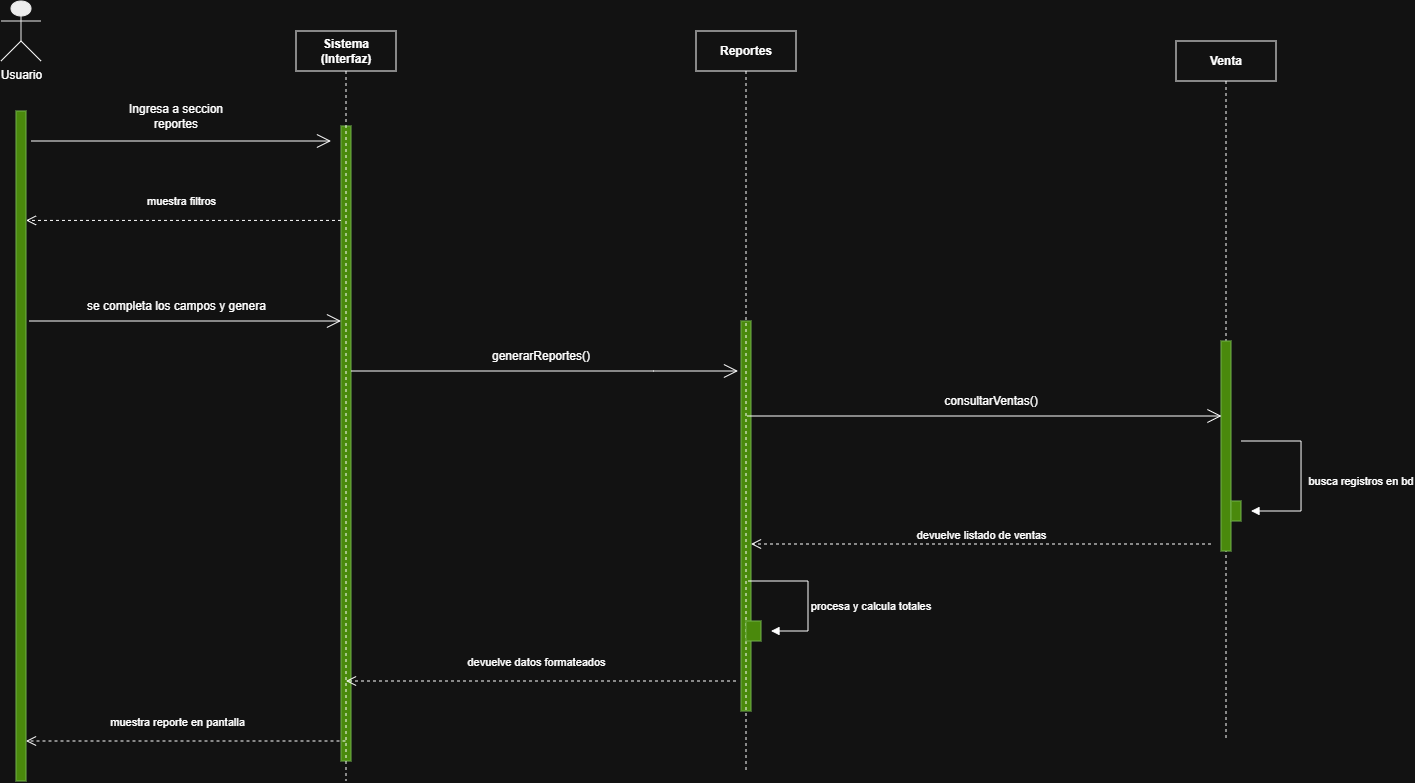

The diagram above was exported from draw.io. Its source (the exported page's mxGraphModel, read from the mxfile embedded in the PNG):
<mxGraphModel dx="709" dy="398" grid="1" gridSize="10" guides="1" tooltips="1" connect="1" arrows="1" fold="1" page="1" pageScale="1" pageWidth="827" pageHeight="1169" math="0" shadow="0">
  <root>
    <mxCell id="0" />
    <mxCell id="1" parent="0" />
    <mxCell id="EoGEAs0LGEnWrfBRZ3x2-1" parent="1" style="shape=umlActor;fillColor=#000000;strokeColor=#000000;verticalLabelPosition=bottom;verticalAlign=top;html=1;" value="Usuario" vertex="1">
      <mxGeometry height="60" width="40" x="20" y="10" as="geometry" />
    </mxCell>
    <mxCell id="EoGEAs0LGEnWrfBRZ3x2-2" parent="1" style="html=1;points=[[0,0,0,0,5],[0,1,0,0,-5],[1,0,0,0,5],[1,1,0,0,-5]];perimeter=orthogonalPerimeter;outlineConnect=0;targetShapes=umlLifeline;portConstraint=eastwest;newEdgeStyle={&quot;curved&quot;:0,&quot;rounded&quot;:0};fillColor=#60a917;fontColor=#ffffff;strokeColor=#2D7600;" value="" vertex="1">
      <mxGeometry height="670" width="10" x="35" y="120" as="geometry" />
    </mxCell>
    <mxCell id="EoGEAs0LGEnWrfBRZ3x2-3" parent="1" style="html=1;points=[[0,0,0,0,5],[0,1,0,0,-5],[1,0,0,0,5],[1,1,0,0,-5]];perimeter=orthogonalPerimeter;outlineConnect=0;targetShapes=umlLifeline;portConstraint=eastwest;newEdgeStyle={&quot;curved&quot;:0,&quot;rounded&quot;:0};labelBackgroundColor=none;labelBorderColor=none;textShadow=0;fillStyle=auto;fillColor=#60a917;fontColor=#ffffff;strokeColor=#2D7600;" value="" vertex="1">
      <mxGeometry height="635" width="10" x="360" y="135" as="geometry" />
    </mxCell>
    <mxCell id="EoGEAs0LGEnWrfBRZ3x2-4" parent="1" style="html=1;points=[[0,0,0,0,5],[0,1,0,0,-5],[1,0,0,0,5],[1,1,0,0,-5]];perimeter=orthogonalPerimeter;outlineConnect=0;targetShapes=umlLifeline;portConstraint=eastwest;newEdgeStyle={&quot;curved&quot;:0,&quot;rounded&quot;:0};fillColor=#60a917;fontColor=#ffffff;strokeColor=#2D7600;" value="" vertex="1">
      <mxGeometry height="390" width="10" x="760" y="330" as="geometry" />
    </mxCell>
    <mxCell id="EoGEAs0LGEnWrfBRZ3x2-5" edge="1" parent="1" style="endArrow=open;endFill=1;endSize=12;html=1;rounded=0;" value="">
      <mxGeometry relative="1" width="160" as="geometry">
        <mxPoint x="50" y="150" as="sourcePoint" />
        <mxPoint x="350" y="150" as="targetPoint" />
      </mxGeometry>
    </mxCell>
    <mxCell id="EoGEAs0LGEnWrfBRZ3x2-6" parent="1" style="text;html=1;whiteSpace=wrap;strokeColor=none;fillColor=none;align=center;verticalAlign=middle;rounded=0;" value="Ingresa a seccion reportes" vertex="1">
      <mxGeometry height="30" width="130" x="130" y="110" as="geometry" />
    </mxCell>
    <mxCell id="EoGEAs0LGEnWrfBRZ3x2-7" edge="1" parent="1" style="endArrow=open;endFill=1;endSize=12;html=1;rounded=0;" value="">
      <mxGeometry relative="1" width="160" as="geometry">
        <Array as="points">
          <mxPoint x="672.5" y="380" />
        </Array>
        <mxPoint x="370" y="380" as="sourcePoint" />
        <mxPoint x="757" y="380" as="targetPoint" />
      </mxGeometry>
    </mxCell>
    <mxCell id="EoGEAs0LGEnWrfBRZ3x2-8" parent="1" style="text;html=1;whiteSpace=wrap;strokeColor=none;fillColor=none;align=center;verticalAlign=middle;rounded=0;" value="generarReportes()" vertex="1">
      <mxGeometry height="30" width="60" x="530" y="350" as="geometry" />
    </mxCell>
    <mxCell id="EoGEAs0LGEnWrfBRZ3x2-13" parent="1" style="shape=umlLifeline;perimeter=lifelinePerimeter;whiteSpace=wrap;html=1;container=1;dropTarget=0;collapsible=0;recursiveResize=0;outlineConnect=0;portConstraint=eastwest;newEdgeStyle={&quot;curved&quot;:0,&quot;rounded&quot;:0};" value="&lt;span style=&quot;font-weight: 700;&quot;&gt;Sistema (Interfaz)&lt;/span&gt;" vertex="1">
      <mxGeometry height="750" width="100" x="315" y="40" as="geometry" />
    </mxCell>
    <mxCell id="EoGEAs0LGEnWrfBRZ3x2-14" parent="1" style="shape=umlLifeline;perimeter=lifelinePerimeter;whiteSpace=wrap;html=1;container=1;dropTarget=0;collapsible=0;recursiveResize=0;outlineConnect=0;portConstraint=eastwest;newEdgeStyle={&quot;curved&quot;:0,&quot;rounded&quot;:0};" value="&lt;span style=&quot;font-weight: 700;&quot;&gt;Reportes&lt;/span&gt;" vertex="1">
      <mxGeometry height="740" width="100" x="715" y="40" as="geometry" />
    </mxCell>
    <mxCell id="EoGEAs0LGEnWrfBRZ3x2-15" parent="EoGEAs0LGEnWrfBRZ3x2-14" style="html=1;points=[[0,0,0,0,5],[0,1,0,0,-5],[1,0,0,0,5],[1,1,0,0,-5]];perimeter=orthogonalPerimeter;outlineConnect=0;targetShapes=umlLifeline;portConstraint=eastwest;newEdgeStyle={&quot;curved&quot;:0,&quot;rounded&quot;:0};fillColor=#60a917;fontColor=#ffffff;strokeColor=#2D7600;" value="" vertex="1">
      <mxGeometry height="20" width="15" x="50" y="590" as="geometry" />
    </mxCell>
    <mxCell id="EoGEAs0LGEnWrfBRZ3x2-16" parent="1" style="shape=umlLifeline;perimeter=lifelinePerimeter;whiteSpace=wrap;html=1;container=1;dropTarget=0;collapsible=0;recursiveResize=0;outlineConnect=0;portConstraint=eastwest;newEdgeStyle={&quot;curved&quot;:0,&quot;rounded&quot;:0};" value="&lt;span style=&quot;font-weight: 700;&quot;&gt;Venta&lt;/span&gt;" vertex="1">
      <mxGeometry height="700" width="100" x="1195" y="50" as="geometry" />
    </mxCell>
    <mxCell id="EoGEAs0LGEnWrfBRZ3x2-17" parent="EoGEAs0LGEnWrfBRZ3x2-16" style="html=1;points=[[0,0,0,0,5],[0,1,0,0,-5],[1,0,0,0,5],[1,1,0,0,-5]];perimeter=orthogonalPerimeter;outlineConnect=0;targetShapes=umlLifeline;portConstraint=eastwest;newEdgeStyle={&quot;curved&quot;:0,&quot;rounded&quot;:0};fillColor=#60a917;fontColor=#ffffff;strokeColor=#2D7600;" value="" vertex="1">
      <mxGeometry height="210" width="10" x="45" y="300" as="geometry" />
    </mxCell>
    <mxCell id="EoGEAs0LGEnWrfBRZ3x2-18" parent="EoGEAs0LGEnWrfBRZ3x2-16" style="html=1;points=[[0,0,0,0,5],[0,1,0,0,-5],[1,0,0,0,5],[1,1,0,0,-5]];perimeter=orthogonalPerimeter;outlineConnect=0;targetShapes=umlLifeline;portConstraint=eastwest;newEdgeStyle={&quot;curved&quot;:0,&quot;rounded&quot;:0};fillColor=#60a917;fontColor=#ffffff;strokeColor=#2D7600;" value="" vertex="1">
      <mxGeometry height="20" width="10" x="55" y="460" as="geometry" />
    </mxCell>
    <mxCell id="EoGEAs0LGEnWrfBRZ3x2-19" edge="1" parent="1" style="html=1;align=left;spacingLeft=2;endArrow=block;rounded=0;edgeStyle=orthogonalEdgeStyle;curved=0;rounded=0;" value="">
      <mxGeometry relative="1" x="0.1429" y="60" as="geometry">
        <mxPoint as="offset" />
        <Array as="points">
          <mxPoint x="1320" y="450" />
          <mxPoint x="1320" y="520" />
        </Array>
        <mxPoint x="1260" y="450" as="sourcePoint" />
        <mxPoint x="1270" y="520" as="targetPoint" />
      </mxGeometry>
    </mxCell>
    <mxCell id="EoGEAs0LGEnWrfBRZ3x2-20" edge="1" parent="1" style="html=1;align=left;spacingLeft=2;endArrow=block;rounded=0;edgeStyle=orthogonalEdgeStyle;curved=0;rounded=0;" value="">
      <mxGeometry relative="1" x="0.1429" y="60" as="geometry">
        <mxPoint as="offset" />
        <Array as="points">
          <mxPoint x="827" y="590" />
          <mxPoint x="827" y="640" />
        </Array>
        <mxPoint x="767" y="590" as="sourcePoint" />
        <mxPoint x="790" y="640" as="targetPoint" />
      </mxGeometry>
    </mxCell>
    <mxCell id="EoGEAs0LGEnWrfBRZ3x2-21" parent="1" style="text;html=1;whiteSpace=wrap;strokeColor=none;fillColor=none;align=center;verticalAlign=middle;rounded=0;" value="&lt;span style=&quot;font-size: 11px; text-align: left; white-space: nowrap;&quot;&gt;procesa y calcula totales&lt;/span&gt;" vertex="1">
      <mxGeometry height="30" width="60" x="860" y="600" as="geometry" />
    </mxCell>
    <mxCell id="EoGEAs0LGEnWrfBRZ3x2-22" edge="1" parent="1" style="html=1;verticalAlign=bottom;endArrow=open;dashed=1;endSize=8;curved=0;rounded=0;" value="muestra filtros">
      <mxGeometry relative="1" x="0.0159" y="-10" as="geometry">
        <mxPoint as="offset" />
        <mxPoint x="360" y="229.41" as="sourcePoint" />
        <mxPoint x="45" y="229.41" as="targetPoint" />
      </mxGeometry>
    </mxCell>
    <mxCell id="EoGEAs0LGEnWrfBRZ3x2-23" edge="1" parent="1" style="endArrow=open;endFill=1;endSize=12;html=1;rounded=0;" value="">
      <mxGeometry relative="1" width="160" as="geometry">
        <mxPoint x="48" y="330" as="sourcePoint" />
        <mxPoint x="360" y="330" as="targetPoint" />
      </mxGeometry>
    </mxCell>
    <mxCell id="EoGEAs0LGEnWrfBRZ3x2-24" parent="1" style="text;html=1;whiteSpace=wrap;strokeColor=none;fillColor=none;align=center;verticalAlign=middle;rounded=0;" value="se completa los campos y genera" vertex="1">
      <mxGeometry height="30" width="185" x="102.5" y="300" as="geometry" />
    </mxCell>
    <mxCell id="EoGEAs0LGEnWrfBRZ3x2-27" edge="1" parent="1" style="endArrow=open;endFill=1;endSize=12;html=1;rounded=0;" value="">
      <mxGeometry relative="1" width="160" as="geometry">
        <mxPoint x="766" y="425" as="sourcePoint" />
        <mxPoint x="1240.5" y="425" as="targetPoint" />
      </mxGeometry>
    </mxCell>
    <mxCell id="EoGEAs0LGEnWrfBRZ3x2-28" parent="1" style="text;html=1;whiteSpace=wrap;strokeColor=none;fillColor=none;align=center;verticalAlign=middle;rounded=0;" value="consultarVentas()" vertex="1">
      <mxGeometry height="30" width="60" x="980" y="395" as="geometry" />
    </mxCell>
    <mxCell id="EoGEAs0LGEnWrfBRZ3x2-29" edge="1" parent="1" style="html=1;verticalAlign=bottom;endArrow=open;dashed=1;endSize=8;curved=0;rounded=0;" value="devuelve listado de ventas">
      <mxGeometry relative="1" as="geometry">
        <mxPoint as="offset" />
        <mxPoint x="1230" y="553" as="sourcePoint" />
        <mxPoint x="770" y="553" as="targetPoint" />
      </mxGeometry>
    </mxCell>
    <mxCell id="EoGEAs0LGEnWrfBRZ3x2-32" edge="1" parent="1" style="html=1;verticalAlign=bottom;endArrow=open;dashed=1;endSize=8;curved=0;rounded=0;" value="devuelve datos formateados">
      <mxGeometry relative="1" x="0.0256" y="-10" as="geometry">
        <mxPoint as="offset" />
        <mxPoint x="755" y="690" as="sourcePoint" />
        <mxPoint x="365" y="690" as="targetPoint" />
      </mxGeometry>
    </mxCell>
    <mxCell id="EoGEAs0LGEnWrfBRZ3x2-33" edge="1" parent="1" source="EoGEAs0LGEnWrfBRZ3x2-13" style="html=1;verticalAlign=bottom;endArrow=open;dashed=1;endSize=8;curved=0;rounded=0;" value="muestra reporte en pantalla">
      <mxGeometry relative="1" x="0.0526" y="-10" as="geometry">
        <mxPoint as="offset" />
        <mxPoint x="350" y="750.18" as="sourcePoint" />
        <mxPoint x="45" y="750" as="targetPoint" />
      </mxGeometry>
    </mxCell>
    <mxCell id="EoGEAs0LGEnWrfBRZ3x2-34" parent="1" style="text;html=1;whiteSpace=wrap;strokeColor=none;fillColor=none;align=center;verticalAlign=middle;rounded=0;" value="&lt;div style=&quot;text-align: left;&quot;&gt;&lt;span style=&quot;background-color: transparent; color: light-dark(rgb(0, 0, 0), rgb(255, 255, 255)); font-size: 11px; text-wrap-mode: nowrap;&quot;&gt;busca registros en bd&lt;/span&gt;&lt;/div&gt;" vertex="1">
      <mxGeometry height="60" width="60" x="1350" y="460" as="geometry" />
    </mxCell>
  </root>
</mxGraphModel>